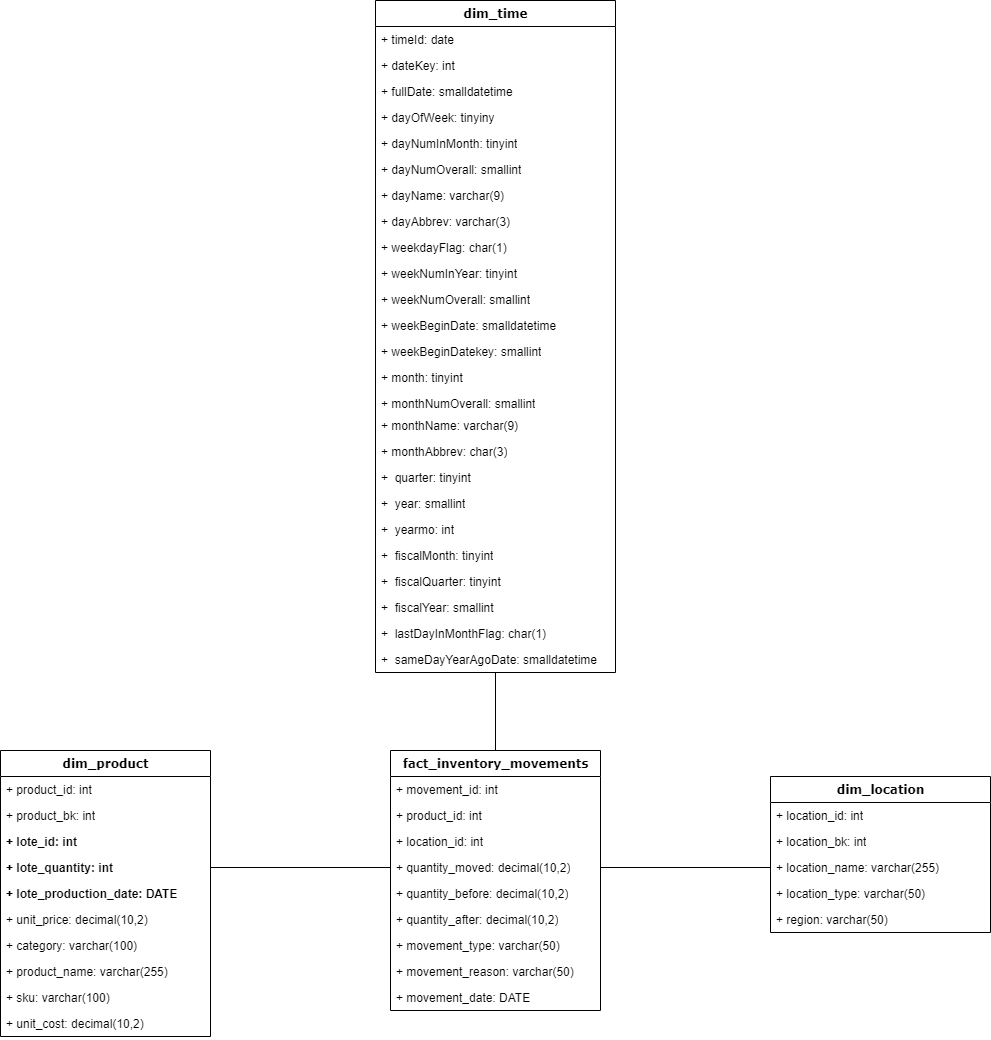

The diagram above was exported from draw.io. Its source (the exported page's mxGraphModel, read from the mxfile embedded in the PNG):
<mxGraphModel dx="1434" dy="1708" grid="1" gridSize="10" guides="1" tooltips="1" connect="1" arrows="1" fold="1" page="1" pageScale="1" pageWidth="1100" pageHeight="850" background="none" math="0" shadow="0">
  <root>
    <mxCell id="0" />
    <mxCell id="1" parent="0" />
    <mxCell id="tcxm1mJhvtsJIYY52ylY-28" style="edgeStyle=orthogonalEdgeStyle;rounded=0;orthogonalLoop=1;jettySize=auto;html=1;exitX=0.5;exitY=0;exitDx=0;exitDy=0;entryX=0.5;entryY=1;entryDx=0;entryDy=0;endArrow=none;endFill=0;" parent="1" source="78961159f06e98e8-17" target="tcxm1mJhvtsJIYY52ylY-20" edge="1">
      <mxGeometry relative="1" as="geometry" />
    </mxCell>
    <mxCell id="78961159f06e98e8-17" value="fact_inventory_movements" style="swimlane;html=1;fontStyle=1;align=center;verticalAlign=top;childLayout=stackLayout;horizontal=1;startSize=26;horizontalStack=0;resizeParent=1;resizeLast=0;collapsible=1;marginBottom=0;swimlaneFillColor=#ffffff;rounded=0;shadow=0;comic=0;labelBackgroundColor=none;strokeWidth=1;fillColor=none;fontFamily=Verdana;fontSize=12" parent="1" vertex="1">
      <mxGeometry x="420" y="230" width="210" height="260" as="geometry" />
    </mxCell>
    <mxCell id="78961159f06e98e8-23" value="+ movement_id: int" style="text;html=1;strokeColor=none;fillColor=none;align=left;verticalAlign=top;spacingLeft=4;spacingRight=4;whiteSpace=wrap;overflow=hidden;rotatable=0;points=[[0,0.5],[1,0.5]];portConstraint=eastwest;" parent="78961159f06e98e8-17" vertex="1">
      <mxGeometry y="26" width="210" height="26" as="geometry" />
    </mxCell>
    <mxCell id="78961159f06e98e8-24" value="+ product_id: int" style="text;html=1;strokeColor=none;fillColor=none;align=left;verticalAlign=top;spacingLeft=4;spacingRight=4;whiteSpace=wrap;overflow=hidden;rotatable=0;points=[[0,0.5],[1,0.5]];portConstraint=eastwest;" parent="78961159f06e98e8-17" vertex="1">
      <mxGeometry y="52" width="210" height="26" as="geometry" />
    </mxCell>
    <mxCell id="tcxm1mJhvtsJIYY52ylY-1" value="+ location_id: int" style="text;html=1;strokeColor=none;fillColor=none;align=left;verticalAlign=top;spacingLeft=4;spacingRight=4;whiteSpace=wrap;overflow=hidden;rotatable=0;points=[[0,0.5],[1,0.5]];portConstraint=eastwest;" parent="78961159f06e98e8-17" vertex="1">
      <mxGeometry y="78" width="210" height="26" as="geometry" />
    </mxCell>
    <mxCell id="tcxm1mJhvtsJIYY52ylY-2" value="+ quantity_moved: decimal(10,2)" style="text;html=1;strokeColor=none;fillColor=none;align=left;verticalAlign=top;spacingLeft=4;spacingRight=4;whiteSpace=wrap;overflow=hidden;rotatable=0;points=[[0,0.5],[1,0.5]];portConstraint=eastwest;" parent="78961159f06e98e8-17" vertex="1">
      <mxGeometry y="104" width="210" height="26" as="geometry" />
    </mxCell>
    <mxCell id="SgUOFfWKYcVJXgv453VE-1" value="+ quantity_before: decimal(10,2)" style="text;html=1;strokeColor=none;fillColor=none;align=left;verticalAlign=top;spacingLeft=4;spacingRight=4;whiteSpace=wrap;overflow=hidden;rotatable=0;points=[[0,0.5],[1,0.5]];portConstraint=eastwest;" parent="78961159f06e98e8-17" vertex="1">
      <mxGeometry y="130" width="210" height="26" as="geometry" />
    </mxCell>
    <mxCell id="SgUOFfWKYcVJXgv453VE-2" value="+ quantity_after: decimal(10,2)" style="text;html=1;strokeColor=none;fillColor=none;align=left;verticalAlign=top;spacingLeft=4;spacingRight=4;whiteSpace=wrap;overflow=hidden;rotatable=0;points=[[0,0.5],[1,0.5]];portConstraint=eastwest;" parent="78961159f06e98e8-17" vertex="1">
      <mxGeometry y="156" width="210" height="26" as="geometry" />
    </mxCell>
    <mxCell id="tcxm1mJhvtsJIYY52ylY-4" value="+ movement_type: varchar(50)" style="text;html=1;strokeColor=none;fillColor=none;align=left;verticalAlign=top;spacingLeft=4;spacingRight=4;whiteSpace=wrap;overflow=hidden;rotatable=0;points=[[0,0.5],[1,0.5]];portConstraint=eastwest;" parent="78961159f06e98e8-17" vertex="1">
      <mxGeometry y="182" width="210" height="26" as="geometry" />
    </mxCell>
    <mxCell id="SgUOFfWKYcVJXgv453VE-3" value="+ movement_reason: varchar(50)" style="text;html=1;strokeColor=none;fillColor=none;align=left;verticalAlign=top;spacingLeft=4;spacingRight=4;whiteSpace=wrap;overflow=hidden;rotatable=0;points=[[0,0.5],[1,0.5]];portConstraint=eastwest;" parent="78961159f06e98e8-17" vertex="1">
      <mxGeometry y="208" width="210" height="26" as="geometry" />
    </mxCell>
    <mxCell id="tcxm1mJhvtsJIYY52ylY-5" value="+ movement_date: DATE" style="text;html=1;strokeColor=none;fillColor=none;align=left;verticalAlign=top;spacingLeft=4;spacingRight=4;whiteSpace=wrap;overflow=hidden;rotatable=0;points=[[0,0.5],[1,0.5]];portConstraint=eastwest;" parent="78961159f06e98e8-17" vertex="1">
      <mxGeometry y="234" width="210" height="26" as="geometry" />
    </mxCell>
    <mxCell id="tcxm1mJhvtsJIYY52ylY-6" value="dim_product" style="swimlane;html=1;fontStyle=1;align=center;verticalAlign=top;childLayout=stackLayout;horizontal=1;startSize=26;horizontalStack=0;resizeParent=1;resizeLast=0;collapsible=1;marginBottom=0;swimlaneFillColor=#ffffff;rounded=0;shadow=0;comic=0;labelBackgroundColor=none;strokeWidth=1;fillColor=none;fontFamily=Verdana;fontSize=12" parent="1" vertex="1">
      <mxGeometry x="30" y="230" width="210" height="286" as="geometry" />
    </mxCell>
    <mxCell id="tcxm1mJhvtsJIYY52ylY-7" value="+ product_id: int" style="text;html=1;strokeColor=none;fillColor=none;align=left;verticalAlign=top;spacingLeft=4;spacingRight=4;whiteSpace=wrap;overflow=hidden;rotatable=0;points=[[0,0.5],[1,0.5]];portConstraint=eastwest;" parent="tcxm1mJhvtsJIYY52ylY-6" vertex="1">
      <mxGeometry y="26" width="210" height="26" as="geometry" />
    </mxCell>
    <mxCell id="d2as390MG4Bgm3BqN9Ut-1" value="+ product_bk: int" style="text;html=1;strokeColor=none;fillColor=none;align=left;verticalAlign=top;spacingLeft=4;spacingRight=4;whiteSpace=wrap;overflow=hidden;rotatable=0;points=[[0,0.5],[1,0.5]];portConstraint=eastwest;" parent="tcxm1mJhvtsJIYY52ylY-6" vertex="1">
      <mxGeometry y="52" width="210" height="26" as="geometry" />
    </mxCell>
    <mxCell id="SgUOFfWKYcVJXgv453VE-4" value="+ lote_id: int" style="text;html=1;strokeColor=none;fillColor=none;align=left;verticalAlign=top;spacingLeft=4;spacingRight=4;whiteSpace=wrap;overflow=hidden;rotatable=0;points=[[0,0.5],[1,0.5]];portConstraint=eastwest;fontStyle=1" parent="tcxm1mJhvtsJIYY52ylY-6" vertex="1">
      <mxGeometry y="78" width="210" height="26" as="geometry" />
    </mxCell>
    <mxCell id="SgUOFfWKYcVJXgv453VE-6" value="+ lote_quantity: int" style="text;html=1;strokeColor=none;fillColor=none;align=left;verticalAlign=top;spacingLeft=4;spacingRight=4;whiteSpace=wrap;overflow=hidden;rotatable=0;points=[[0,0.5],[1,0.5]];portConstraint=eastwest;fontStyle=1" parent="tcxm1mJhvtsJIYY52ylY-6" vertex="1">
      <mxGeometry y="104" width="210" height="26" as="geometry" />
    </mxCell>
    <mxCell id="SgUOFfWKYcVJXgv453VE-5" value="+ lote_production_date: DATE" style="text;html=1;strokeColor=none;fillColor=none;align=left;verticalAlign=top;spacingLeft=4;spacingRight=4;whiteSpace=wrap;overflow=hidden;rotatable=0;points=[[0,0.5],[1,0.5]];portConstraint=eastwest;fontStyle=1" parent="tcxm1mJhvtsJIYY52ylY-6" vertex="1">
      <mxGeometry y="130" width="210" height="26" as="geometry" />
    </mxCell>
    <mxCell id="SgUOFfWKYcVJXgv453VE-11" value="+ unit_price: decimal(10,2)" style="text;html=1;strokeColor=none;fillColor=none;align=left;verticalAlign=top;spacingLeft=4;spacingRight=4;whiteSpace=wrap;overflow=hidden;rotatable=0;points=[[0,0.5],[1,0.5]];portConstraint=eastwest;" parent="tcxm1mJhvtsJIYY52ylY-6" vertex="1">
      <mxGeometry y="156" width="210" height="26" as="geometry" />
    </mxCell>
    <mxCell id="SgUOFfWKYcVJXgv453VE-10" value="+ category: varchar(100)" style="text;html=1;strokeColor=none;fillColor=none;align=left;verticalAlign=top;spacingLeft=4;spacingRight=4;whiteSpace=wrap;overflow=hidden;rotatable=0;points=[[0,0.5],[1,0.5]];portConstraint=eastwest;" parent="tcxm1mJhvtsJIYY52ylY-6" vertex="1">
      <mxGeometry y="182" width="210" height="26" as="geometry" />
    </mxCell>
    <mxCell id="SgUOFfWKYcVJXgv453VE-9" value="+ product_name: varchar(255)" style="text;html=1;strokeColor=none;fillColor=none;align=left;verticalAlign=top;spacingLeft=4;spacingRight=4;whiteSpace=wrap;overflow=hidden;rotatable=0;points=[[0,0.5],[1,0.5]];portConstraint=eastwest;" parent="tcxm1mJhvtsJIYY52ylY-6" vertex="1">
      <mxGeometry y="208" width="210" height="26" as="geometry" />
    </mxCell>
    <mxCell id="SgUOFfWKYcVJXgv453VE-8" value="+ sku: varchar(100)" style="text;html=1;strokeColor=none;fillColor=none;align=left;verticalAlign=top;spacingLeft=4;spacingRight=4;whiteSpace=wrap;overflow=hidden;rotatable=0;points=[[0,0.5],[1,0.5]];portConstraint=eastwest;" parent="tcxm1mJhvtsJIYY52ylY-6" vertex="1">
      <mxGeometry y="234" width="210" height="26" as="geometry" />
    </mxCell>
    <mxCell id="SgUOFfWKYcVJXgv453VE-7" value="+ unit_cost: decimal(10,2)" style="text;html=1;strokeColor=none;fillColor=none;align=left;verticalAlign=top;spacingLeft=4;spacingRight=4;whiteSpace=wrap;overflow=hidden;rotatable=0;points=[[0,0.5],[1,0.5]];portConstraint=eastwest;" parent="tcxm1mJhvtsJIYY52ylY-6" vertex="1">
      <mxGeometry y="260" width="210" height="26" as="geometry" />
    </mxCell>
    <mxCell id="tcxm1mJhvtsJIYY52ylY-14" value="dim_location" style="swimlane;html=1;fontStyle=1;align=center;verticalAlign=top;childLayout=stackLayout;horizontal=1;startSize=26;horizontalStack=0;resizeParent=1;resizeLast=0;collapsible=1;marginBottom=0;swimlaneFillColor=#ffffff;rounded=0;shadow=0;comic=0;labelBackgroundColor=none;strokeWidth=1;fillColor=none;fontFamily=Verdana;fontSize=12" parent="1" vertex="1">
      <mxGeometry x="800" y="256" width="220" height="156" as="geometry" />
    </mxCell>
    <mxCell id="tcxm1mJhvtsJIYY52ylY-15" value="+ location_id: int" style="text;html=1;strokeColor=none;fillColor=none;align=left;verticalAlign=top;spacingLeft=4;spacingRight=4;whiteSpace=wrap;overflow=hidden;rotatable=0;points=[[0,0.5],[1,0.5]];portConstraint=eastwest;" parent="tcxm1mJhvtsJIYY52ylY-14" vertex="1">
      <mxGeometry y="26" width="220" height="26" as="geometry" />
    </mxCell>
    <mxCell id="d2as390MG4Bgm3BqN9Ut-2" value="+ location_bk: int" style="text;html=1;strokeColor=none;fillColor=none;align=left;verticalAlign=top;spacingLeft=4;spacingRight=4;whiteSpace=wrap;overflow=hidden;rotatable=0;points=[[0,0.5],[1,0.5]];portConstraint=eastwest;" parent="tcxm1mJhvtsJIYY52ylY-14" vertex="1">
      <mxGeometry y="52" width="220" height="26" as="geometry" />
    </mxCell>
    <mxCell id="tcxm1mJhvtsJIYY52ylY-16" value="+ location_name: varchar(255)" style="text;html=1;strokeColor=none;fillColor=none;align=left;verticalAlign=top;spacingLeft=4;spacingRight=4;whiteSpace=wrap;overflow=hidden;rotatable=0;points=[[0,0.5],[1,0.5]];portConstraint=eastwest;" parent="tcxm1mJhvtsJIYY52ylY-14" vertex="1">
      <mxGeometry y="78" width="220" height="26" as="geometry" />
    </mxCell>
    <mxCell id="d2as390MG4Bgm3BqN9Ut-3" value="+ location_type: varchar(50)" style="text;html=1;strokeColor=none;fillColor=none;align=left;verticalAlign=top;spacingLeft=4;spacingRight=4;whiteSpace=wrap;overflow=hidden;rotatable=0;points=[[0,0.5],[1,0.5]];portConstraint=eastwest;" parent="tcxm1mJhvtsJIYY52ylY-14" vertex="1">
      <mxGeometry y="104" width="220" height="26" as="geometry" />
    </mxCell>
    <mxCell id="tcxm1mJhvtsJIYY52ylY-17" value="+ region: varchar(50)" style="text;html=1;strokeColor=none;fillColor=none;align=left;verticalAlign=top;spacingLeft=4;spacingRight=4;whiteSpace=wrap;overflow=hidden;rotatable=0;points=[[0,0.5],[1,0.5]];portConstraint=eastwest;" parent="tcxm1mJhvtsJIYY52ylY-14" vertex="1">
      <mxGeometry y="130" width="220" height="26" as="geometry" />
    </mxCell>
    <mxCell id="tcxm1mJhvtsJIYY52ylY-20" value="dim_time" style="swimlane;html=1;fontStyle=1;align=center;verticalAlign=top;childLayout=stackLayout;horizontal=1;startSize=26;horizontalStack=0;resizeParent=1;resizeLast=0;collapsible=1;marginBottom=0;swimlaneFillColor=#ffffff;rounded=0;shadow=0;comic=0;labelBackgroundColor=none;strokeWidth=1;fillColor=none;fontFamily=Verdana;fontSize=12" parent="1" vertex="1">
      <mxGeometry x="405" y="-520" width="240" height="672" as="geometry" />
    </mxCell>
    <mxCell id="tcxm1mJhvtsJIYY52ylY-22" value="+ timeId: date" style="text;html=1;strokeColor=none;fillColor=none;align=left;verticalAlign=top;spacingLeft=4;spacingRight=4;whiteSpace=wrap;overflow=hidden;rotatable=0;points=[[0,0.5],[1,0.5]];portConstraint=eastwest;" parent="tcxm1mJhvtsJIYY52ylY-20" vertex="1">
      <mxGeometry y="26" width="240" height="26" as="geometry" />
    </mxCell>
    <mxCell id="6ZK9sKytKRv_arffvTbC-24" value="+ dateKey: int" style="text;html=1;strokeColor=none;fillColor=none;align=left;verticalAlign=top;spacingLeft=4;spacingRight=4;whiteSpace=wrap;overflow=hidden;rotatable=0;points=[[0,0.5],[1,0.5]];portConstraint=eastwest;" parent="tcxm1mJhvtsJIYY52ylY-20" vertex="1">
      <mxGeometry y="52" width="240" height="26" as="geometry" />
    </mxCell>
    <mxCell id="6ZK9sKytKRv_arffvTbC-2" value="+ fullDate: smalldatetime" style="text;html=1;strokeColor=none;fillColor=none;align=left;verticalAlign=top;spacingLeft=4;spacingRight=4;whiteSpace=wrap;overflow=hidden;rotatable=0;points=[[0,0.5],[1,0.5]];portConstraint=eastwest;" parent="tcxm1mJhvtsJIYY52ylY-20" vertex="1">
      <mxGeometry y="78" width="240" height="26" as="geometry" />
    </mxCell>
    <mxCell id="6ZK9sKytKRv_arffvTbC-5" value="+ dayOfWeek: tinyiny" style="text;html=1;strokeColor=none;fillColor=none;align=left;verticalAlign=top;spacingLeft=4;spacingRight=4;whiteSpace=wrap;overflow=hidden;rotatable=0;points=[[0,0.5],[1,0.5]];portConstraint=eastwest;" parent="tcxm1mJhvtsJIYY52ylY-20" vertex="1">
      <mxGeometry y="104" width="240" height="26" as="geometry" />
    </mxCell>
    <mxCell id="6ZK9sKytKRv_arffvTbC-4" value="+ dayNumInMonth: tinyint" style="text;html=1;strokeColor=none;fillColor=none;align=left;verticalAlign=top;spacingLeft=4;spacingRight=4;whiteSpace=wrap;overflow=hidden;rotatable=0;points=[[0,0.5],[1,0.5]];portConstraint=eastwest;" parent="tcxm1mJhvtsJIYY52ylY-20" vertex="1">
      <mxGeometry y="130" width="240" height="26" as="geometry" />
    </mxCell>
    <mxCell id="6ZK9sKytKRv_arffvTbC-16" value="+ dayNumOverall: smallint" style="text;html=1;strokeColor=none;fillColor=none;align=left;verticalAlign=top;spacingLeft=4;spacingRight=4;whiteSpace=wrap;overflow=hidden;rotatable=0;points=[[0,0.5],[1,0.5]];portConstraint=eastwest;" parent="tcxm1mJhvtsJIYY52ylY-20" vertex="1">
      <mxGeometry y="156" width="240" height="26" as="geometry" />
    </mxCell>
    <mxCell id="6ZK9sKytKRv_arffvTbC-3" value="+ dayName: varchar(9)" style="text;html=1;strokeColor=none;fillColor=none;align=left;verticalAlign=top;spacingLeft=4;spacingRight=4;whiteSpace=wrap;overflow=hidden;rotatable=0;points=[[0,0.5],[1,0.5]];portConstraint=eastwest;" parent="tcxm1mJhvtsJIYY52ylY-20" vertex="1">
      <mxGeometry y="182" width="240" height="26" as="geometry" />
    </mxCell>
    <mxCell id="6ZK9sKytKRv_arffvTbC-1" value="+ dayAbbrev: varchar(3)" style="text;html=1;strokeColor=none;fillColor=none;align=left;verticalAlign=top;spacingLeft=4;spacingRight=4;whiteSpace=wrap;overflow=hidden;rotatable=0;points=[[0,0.5],[1,0.5]];portConstraint=eastwest;" parent="tcxm1mJhvtsJIYY52ylY-20" vertex="1">
      <mxGeometry y="208" width="240" height="26" as="geometry" />
    </mxCell>
    <mxCell id="6ZK9sKytKRv_arffvTbC-7" value="+ weekdayFlag: char(1)" style="text;html=1;strokeColor=none;fillColor=none;align=left;verticalAlign=top;spacingLeft=4;spacingRight=4;whiteSpace=wrap;overflow=hidden;rotatable=0;points=[[0,0.5],[1,0.5]];portConstraint=eastwest;" parent="tcxm1mJhvtsJIYY52ylY-20" vertex="1">
      <mxGeometry y="234" width="240" height="26" as="geometry" />
    </mxCell>
    <mxCell id="6ZK9sKytKRv_arffvTbC-8" value="+ weekNumInYear: tinyint" style="text;html=1;strokeColor=none;fillColor=none;align=left;verticalAlign=top;spacingLeft=4;spacingRight=4;whiteSpace=wrap;overflow=hidden;rotatable=0;points=[[0,0.5],[1,0.5]];portConstraint=eastwest;" parent="tcxm1mJhvtsJIYY52ylY-20" vertex="1">
      <mxGeometry y="260" width="240" height="26" as="geometry" />
    </mxCell>
    <mxCell id="6ZK9sKytKRv_arffvTbC-22" value="+ weekNumOverall: smallint" style="text;html=1;strokeColor=none;fillColor=none;align=left;verticalAlign=top;spacingLeft=4;spacingRight=4;whiteSpace=wrap;overflow=hidden;rotatable=0;points=[[0,0.5],[1,0.5]];portConstraint=eastwest;" parent="tcxm1mJhvtsJIYY52ylY-20" vertex="1">
      <mxGeometry y="286" width="240" height="26" as="geometry" />
    </mxCell>
    <mxCell id="6ZK9sKytKRv_arffvTbC-6" value="+ weekBeginDate: smalldatetime" style="text;html=1;strokeColor=none;fillColor=none;align=left;verticalAlign=top;spacingLeft=4;spacingRight=4;whiteSpace=wrap;overflow=hidden;rotatable=0;points=[[0,0.5],[1,0.5]];portConstraint=eastwest;" parent="tcxm1mJhvtsJIYY52ylY-20" vertex="1">
      <mxGeometry y="312" width="240" height="26" as="geometry" />
    </mxCell>
    <mxCell id="6ZK9sKytKRv_arffvTbC-9" value="+ weekBeginDatekey: smallint" style="text;html=1;strokeColor=none;fillColor=none;align=left;verticalAlign=top;spacingLeft=4;spacingRight=4;whiteSpace=wrap;overflow=hidden;rotatable=0;points=[[0,0.5],[1,0.5]];portConstraint=eastwest;" parent="tcxm1mJhvtsJIYY52ylY-20" vertex="1">
      <mxGeometry y="338" width="240" height="26" as="geometry" />
    </mxCell>
    <mxCell id="6ZK9sKytKRv_arffvTbC-10" value="+ month: tinyint" style="text;html=1;strokeColor=none;fillColor=none;align=left;verticalAlign=top;spacingLeft=4;spacingRight=4;whiteSpace=wrap;overflow=hidden;rotatable=0;points=[[0,0.5],[1,0.5]];portConstraint=eastwest;" parent="tcxm1mJhvtsJIYY52ylY-20" vertex="1">
      <mxGeometry y="364" width="240" height="26" as="geometry" />
    </mxCell>
    <mxCell id="6ZK9sKytKRv_arffvTbC-12" value="+ monthNumOverall: smallint" style="text;html=1;strokeColor=none;fillColor=none;align=left;verticalAlign=top;spacingLeft=4;spacingRight=4;whiteSpace=wrap;overflow=hidden;rotatable=0;points=[[0,0.5],[1,0.5]];portConstraint=eastwest;" parent="tcxm1mJhvtsJIYY52ylY-20" vertex="1">
      <mxGeometry y="390" width="240" height="22" as="geometry" />
    </mxCell>
    <mxCell id="6ZK9sKytKRv_arffvTbC-11" value="+ monthName: varchar(9)" style="text;html=1;strokeColor=none;fillColor=none;align=left;verticalAlign=top;spacingLeft=4;spacingRight=4;whiteSpace=wrap;overflow=hidden;rotatable=0;points=[[0,0.5],[1,0.5]];portConstraint=eastwest;" parent="tcxm1mJhvtsJIYY52ylY-20" vertex="1">
      <mxGeometry y="412" width="240" height="26" as="geometry" />
    </mxCell>
    <mxCell id="6ZK9sKytKRv_arffvTbC-14" value="+ monthAbbrev: char(3)" style="text;html=1;strokeColor=none;fillColor=none;align=left;verticalAlign=top;spacingLeft=4;spacingRight=4;whiteSpace=wrap;overflow=hidden;rotatable=0;points=[[0,0.5],[1,0.5]];portConstraint=eastwest;" parent="tcxm1mJhvtsJIYY52ylY-20" vertex="1">
      <mxGeometry y="438" width="240" height="26" as="geometry" />
    </mxCell>
    <mxCell id="6ZK9sKytKRv_arffvTbC-17" value="+&amp;nbsp; quarter: tinyint" style="text;html=1;strokeColor=none;fillColor=none;align=left;verticalAlign=top;spacingLeft=4;spacingRight=4;whiteSpace=wrap;overflow=hidden;rotatable=0;points=[[0,0.5],[1,0.5]];portConstraint=eastwest;" parent="tcxm1mJhvtsJIYY52ylY-20" vertex="1">
      <mxGeometry y="464" width="240" height="26" as="geometry" />
    </mxCell>
    <mxCell id="6ZK9sKytKRv_arffvTbC-19" value="+&amp;nbsp; year: smallint" style="text;html=1;strokeColor=none;fillColor=none;align=left;verticalAlign=top;spacingLeft=4;spacingRight=4;whiteSpace=wrap;overflow=hidden;rotatable=0;points=[[0,0.5],[1,0.5]];portConstraint=eastwest;" parent="tcxm1mJhvtsJIYY52ylY-20" vertex="1">
      <mxGeometry y="490" width="240" height="26" as="geometry" />
    </mxCell>
    <mxCell id="6ZK9sKytKRv_arffvTbC-15" value="+&amp;nbsp; yearmo: int" style="text;html=1;strokeColor=none;fillColor=none;align=left;verticalAlign=top;spacingLeft=4;spacingRight=4;whiteSpace=wrap;overflow=hidden;rotatable=0;points=[[0,0.5],[1,0.5]];portConstraint=eastwest;" parent="tcxm1mJhvtsJIYY52ylY-20" vertex="1">
      <mxGeometry y="516" width="240" height="26" as="geometry" />
    </mxCell>
    <mxCell id="6ZK9sKytKRv_arffvTbC-13" value="+&amp;nbsp; fiscalMonth: tinyint" style="text;html=1;strokeColor=none;fillColor=none;align=left;verticalAlign=top;spacingLeft=4;spacingRight=4;whiteSpace=wrap;overflow=hidden;rotatable=0;points=[[0,0.5],[1,0.5]];portConstraint=eastwest;" parent="tcxm1mJhvtsJIYY52ylY-20" vertex="1">
      <mxGeometry y="542" width="240" height="26" as="geometry" />
    </mxCell>
    <mxCell id="6ZK9sKytKRv_arffvTbC-18" value="+&amp;nbsp; fiscalQuarter: tinyint" style="text;html=1;strokeColor=none;fillColor=none;align=left;verticalAlign=top;spacingLeft=4;spacingRight=4;whiteSpace=wrap;overflow=hidden;rotatable=0;points=[[0,0.5],[1,0.5]];portConstraint=eastwest;" parent="tcxm1mJhvtsJIYY52ylY-20" vertex="1">
      <mxGeometry y="568" width="240" height="26" as="geometry" />
    </mxCell>
    <mxCell id="6ZK9sKytKRv_arffvTbC-21" value="+&amp;nbsp; fiscalYear: smallint" style="text;html=1;strokeColor=none;fillColor=none;align=left;verticalAlign=top;spacingLeft=4;spacingRight=4;whiteSpace=wrap;overflow=hidden;rotatable=0;points=[[0,0.5],[1,0.5]];portConstraint=eastwest;" parent="tcxm1mJhvtsJIYY52ylY-20" vertex="1">
      <mxGeometry y="594" width="240" height="26" as="geometry" />
    </mxCell>
    <mxCell id="6ZK9sKytKRv_arffvTbC-20" value="+&amp;nbsp; lastDayInMonthFlag: char(1)" style="text;html=1;strokeColor=none;fillColor=none;align=left;verticalAlign=top;spacingLeft=4;spacingRight=4;whiteSpace=wrap;overflow=hidden;rotatable=0;points=[[0,0.5],[1,0.5]];portConstraint=eastwest;" parent="tcxm1mJhvtsJIYY52ylY-20" vertex="1">
      <mxGeometry y="620" width="240" height="26" as="geometry" />
    </mxCell>
    <mxCell id="6ZK9sKytKRv_arffvTbC-23" value="+&amp;nbsp; sameDayYearAgoDate: smalldatetime" style="text;html=1;strokeColor=none;fillColor=none;align=left;verticalAlign=top;spacingLeft=4;spacingRight=4;whiteSpace=wrap;overflow=hidden;rotatable=0;points=[[0,0.5],[1,0.5]];portConstraint=eastwest;" parent="tcxm1mJhvtsJIYY52ylY-20" vertex="1">
      <mxGeometry y="646" width="240" height="26" as="geometry" />
    </mxCell>
    <mxCell id="tcxm1mJhvtsJIYY52ylY-26" style="edgeStyle=orthogonalEdgeStyle;rounded=0;orthogonalLoop=1;jettySize=auto;html=1;exitX=0;exitY=0.5;exitDx=0;exitDy=0;entryX=1;entryY=0.5;entryDx=0;entryDy=0;endArrow=none;endFill=0;" parent="1" source="tcxm1mJhvtsJIYY52ylY-2" edge="1">
      <mxGeometry relative="1" as="geometry">
        <mxPoint x="240" y="346.9999999999999" as="targetPoint" />
      </mxGeometry>
    </mxCell>
    <mxCell id="tcxm1mJhvtsJIYY52ylY-29" style="edgeStyle=orthogonalEdgeStyle;rounded=0;orthogonalLoop=1;jettySize=auto;html=1;exitX=1;exitY=0.5;exitDx=0;exitDy=0;entryX=0;entryY=0.5;entryDx=0;entryDy=0;endArrow=none;endFill=0;" parent="1" source="tcxm1mJhvtsJIYY52ylY-2" target="tcxm1mJhvtsJIYY52ylY-16" edge="1">
      <mxGeometry relative="1" as="geometry" />
    </mxCell>
  </root>
</mxGraphModel>